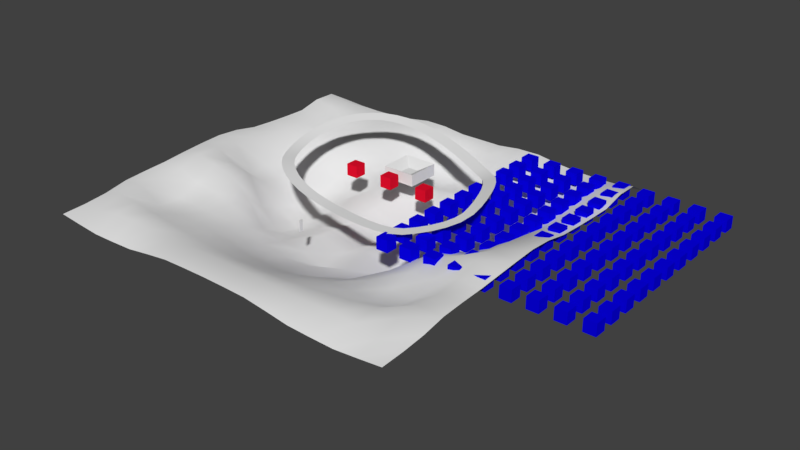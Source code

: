 # Source: track.test.001.blend  (saved by Blender 2.77.0; exported with 4.5.12 LTS)
import bpy
from mathutils import Matrix  # noqa: F401  (used for matrix-valued properties, if any)

bpy.ops.wm.read_factory_settings(use_empty=True)
scene = bpy.context.scene
scene.name = 'Scene'

# ---- collections
col_collection_1 = bpy.data.collections.new('Collection 1'); scene.collection.children.link(col_collection_1)
col_collection_6 = bpy.data.collections.new('Collection 6'); scene.collection.children.link(col_collection_6)
col_collection_6.hide_render = True
col_collection_6.hide_viewport = True
col_collection_11 = bpy.data.collections.new('Collection 11'); scene.collection.children.link(col_collection_11)

# ---- images (referenced by path relative to the original .blend; pixels are not part of the script)
import os
ASSET_DIR = os.environ.get("B2B_ASSET_DIR", "")  # directory of the original .blend (textures are referenced by path, not embedded)
HERE = os.path.dirname(os.path.abspath(__file__))  # packed textures are extracted next to this script under _unpacked/

def load_image(name, relpath, width, height, colorspace="sRGB"):
    """Load a texture the original file referenced (path relative to the .blend, or extracted next to this script)."""
    p = next((c for c in (os.path.join(HERE, relpath), os.path.join(ASSET_DIR, relpath)) if relpath and os.path.exists(c)), "")
    if p:
        img = bpy.data.images.load(p, check_existing=True)
        img.name = name
    else:  # same state as the original file: an image datablock whose file is absent (Cycles renders it pink)
        img = bpy.data.images.new(name, width, height)
        img.source = "FILE"
        img.filepath = "//" + (relpath or name)
    img.colorspace_settings.name = colorspace
    return img
img_roads0113_1_s_jpg = load_image('Roads0113_1_S.jpg', 'Roads0113_1_S.jpg', 1024, 1024, 'sRGB')

# ---- materials (node trees are filled in below, after node groups)
mat_material_001 = bpy.data.materials.new('Material.001')
mat_material_001.alpha_threshold = 0.0
mat_material_001.use_transparent_shadow = False
mat_material_001.preview_render_type = 'FLAT'
mat_material_001.roughness = 0.5
mat_road = bpy.data.materials.new('Road')
mat_road.alpha_threshold = 0.0
mat_road.use_transparent_shadow = False
mat_road.roughness = 0.5
mat_floor = bpy.data.materials.new('Floor')
mat_floor.alpha_threshold = 0.0
mat_floor.use_transparent_shadow = False
mat_floor.roughness = 0.5
mat_bluemat = bpy.data.materials.new('BlueMat')
mat_bluemat.alpha_threshold = 0.0
mat_bluemat.use_transparent_shadow = False
mat_bluemat.diffuse_color = (0.002304, 0.0, 0.8, 1.0)
mat_bluemat.roughness = 0.5
mat_bluemat.line_color = (0.0, 0.0, 0.0, 1.0)
mat_material = bpy.data.materials.new('Material')
mat_material.alpha_threshold = 0.0
mat_material.use_transparent_shadow = False
mat_material.diffuse_color = (0.8, 0.005384, 0.02574, 1.0)
mat_material.roughness = 0.5
mat_material.line_color = (0.0, 0.0, 0.0, 1.0)

# ---- material node trees
mat_road.use_nodes = True; mat_road.node_tree.nodes.clear()
_N = mat_road.node_tree.nodes; _L = mat_road.node_tree.links
n0 = _N.new('ShaderNodeOutputMaterial'); n0.name = 'Material Output'; n0.location = (300, 300)
n1 = _N.new('ShaderNodeBsdfDiffuse'); n1.name = 'Diffuse BSDF'; n1.location = (10, 300)
n2 = _N.new('ShaderNodeTexImage'); n2.name = 'Image Texture'; n2.location = (-307, 355)
n2.width = 140
n2.image = img_roads0113_1_s_jpg
n3 = _N.new('ShaderNodeTexCoord'); n3.name = 'Texture Coordinate'; n3.location = (-625, 358)
n4 = _N.new('ShaderNodeTexImage'); n4.name = 'Image Texture.001'; n4.location = (0, 0)
n4.width = 140
n5 = _N.new('ShaderNodeTexImage'); n5.name = 'Image Texture.002'; n5.location = (0, 0)
n5.width = 140
n6 = _N.new('ShaderNodeTexImage'); n6.name = 'Image Texture.003'; n6.location = (0, 0)
n6.width = 140
n7 = _N.new('ShaderNodeTexImage'); n7.name = 'Image Texture.004'; n7.location = (0, 0)
n7.width = 140
_L.new(n1.outputs[0], n0.inputs[0])
_L.new(n2.outputs[0], n1.inputs[0])
_L.new(n3.outputs[2], n2.inputs[0])
n0.is_active_output = True

# ---- world
world_world = bpy.data.worlds.new('World'); scene.world = world_world
world_world.color = (0.05088, 0.05088, 0.05088)
world_world.use_sun_shadow = False
world_world.sun_shadow_jitter_overblur = 0.0
world_world.cycles.sampling_method = 'MANUAL'

# ---- meshes
me_plane_002 = bpy.data.meshes.new('Plane.002')
me_plane_002.from_pydata([(2.158, -1.298, 0.0), (0.5152, 0.9453, -0.02451), (2.46, 0.6794, 0.0), (4.169, -1.582, 0.0), (4.409, 0.404, 0.0), (6.205, -1.783, 0.0), (6.353, 0.2117, 0.0), (8.268, -1.879, 0.0), (8.285, 0.1214, 0.0), (10.37, -1.799, 5.96e-08), (10.17, 0.1905, -5.96e-08), (12.53, -1.367, -4.548e-05), (11.92, 0.5361, 4.548e-05), (14.57, -0.401, 0.07714), (13.47, 1.27, 0.06054), (16.23, 0.8128, 0.3644), (15.0, 2.385, 0.3245), (17.8, 2.168, 0.7132), (16.41, 3.609, 0.6397), (19.19, 3.735, 1.124), (17.62, 4.966, 0.9957), (20.33, 5.566, 1.601), (18.54, 6.434, 1.379), (20.89, 7.755, 2.133), (18.94, 7.958, 1.747), (20.64, 9.996, 2.441), (18.73, 9.61, 1.964), (20.1, 12.0, 2.576), (18.24, 11.46, 2.088), (19.44, 13.96, 2.648), (17.62, 13.29, 2.155), (18.65, 15.88, 2.668), (16.89, 15.06, 2.174), (17.63, 17.75, 2.6), (16.0, 16.69, 2.115), (16.31, 19.51, 2.412), (14.95, 18.12, 1.967), (14.6, 20.87, 2.112), (13.59, 19.18, 1.732), (12.79, 21.84, 2.15), (11.88, 20.1, 1.774), (10.98, 22.74, 2.295), (10.12, 20.98, 1.915), (9.14, 23.57, 2.461), (8.329, 21.78, 2.077), (7.271, 24.35, 2.634), (6.52, 22.54, 2.243), (5.37, 25.06, 2.81), (4.689, 23.22, 2.413), (3.441, 25.71, 2.988), (2.841, 23.84, 2.584), (1.469, 26.24, 3.167), (0.9695, 24.35, 2.753), (-0.5392, 26.68, 3.343), (-0.9147, 24.76, 2.919), (-2.581, 27.0, 3.517), (-2.807, 25.06, 3.08), (-4.673, 27.1, 3.683), (-4.697, 25.15, 3.231), (-6.79, 26.95, 3.836), (-6.547, 25.02, 3.364), (-8.896, 26.51, 3.97), (-8.326, 24.66, 3.478), (-10.93, 25.68, 4.073), (-9.984, 23.99, 3.563), (-12.66, 24.35, 4.115), (-11.4, 22.88, 3.597), (-14.17, 22.78, 4.086), (-12.66, 21.59, 3.575), (-15.4, 21.04, 3.914), (-13.72, 20.07, 3.424), (-16.38, 19.16, 3.618), (-14.57, 18.45, 3.168), (-17.08, 17.17, 3.241), (-15.17, 16.74, 2.845), (-17.45, 15.09, 2.826), (-15.48, 14.96, 2.49), (-17.5, 12.98, 2.427), (-15.53, 13.16, 2.149), (-17.18, 10.89, 2.113), (-15.25, 11.35, 1.878), (-16.57, 8.856, 1.909), (-14.72, 9.58, 1.7), (-15.69, 6.935, 1.862), (-13.93, 7.877, 1.658), (-14.55, 5.123, 1.926), (-12.95, 6.302, 1.716), (-13.12, 3.497, 1.895), (-11.75, 4.94, 1.689), (-11.44, 2.151, 1.725), (-10.32, 3.802, 1.544), (-9.608, 1.068, 1.468), (-8.744, 2.866, 1.322), (-7.669, 0.2718, 1.156), (-7.028, 2.163, 1.046), (-5.676, -0.314, 0.833), (-5.233, 1.635, 0.7551), (-3.646, -0.6853, 0.5263), (-3.373, 1.295, 0.4741), (-1.599, -0.8949, 0.2562), (-1.477, 1.101, 0.2236), (0.3333, -1.0, 8.941e-08)], [], [(101, 0, 2, 1), (0, 3, 4, 2), (3, 5, 6, 4), (5, 7, 8, 6), (7, 9, 10, 8), (9, 11, 12, 10), (11, 13, 14, 12), (13, 15, 16, 14), (15, 17, 18, 16), (17, 19, 20, 18), (19, 21, 22, 20), (21, 23, 24, 22), (23, 25, 26, 24), (25, 27, 28, 26), (27, 29, 30, 28), (29, 31, 32, 30), (31, 33, 34, 32), (33, 35, 36, 34), (35, 37, 38, 36), (37, 39, 40, 38), (39, 41, 42, 40), (41, 43, 44, 42), (43, 45, 46, 44), (45, 47, 48, 46), (47, 49, 50, 48), (49, 51, 52, 50), (51, 53, 54, 52), (53, 55, 56, 54), (55, 57, 58, 56), (57, 59, 60, 58), (59, 61, 62, 60), (61, 63, 64, 62), (63, 65, 66, 64), (65, 67, 68, 66), (67, 69, 70, 68), (69, 71, 72, 70), (71, 73, 74, 72), (73, 75, 76, 74), (75, 77, 78, 76), (77, 79, 80, 78), (79, 81, 82, 80), (81, 83, 84, 82), (83, 85, 86, 84), (85, 87, 88, 86), (87, 89, 90, 88), (89, 91, 92, 90), (91, 93, 94, 92), (93, 95, 96, 94), (95, 97, 98, 96), (97, 99, 100, 98), (99, 101, 1, 100)])
me_plane_002.polygons.foreach_set('use_smooth', [True] * 51)
_uv = me_plane_002.uv_layers.new(name='UVMap')
_uv.uv.foreach_set('vector', [7.544e-05, 7.571e-05, 1.001, 7.544e-05, 1.001, 0.9999, 7.548e-05, 0.9999, 7.544e-05, 7.571e-05, 1.001, 7.544e-05, 1.001, 0.9999, 7.548e-05, 0.9999, 7.544e-05, 7.571e-05, 1.001, 7.544e-05, 1.001, 0.9999, 7.548e-05, 0.9999, 7.544e-05, 7.571e-05, 1.001, 7.544e-05, 1.001, 0.9999, 7.548e-05, 0.9999, 7.544e-05, 7.571e-05, 1.001, 7.544e-05, 1.001, 0.9999, 7.548e-05, 0.9999, 7.544e-05, 7.571e-05, 1.001, 7.544e-05, 1.001, 0.9999, 7.548e-05, 0.9999, 7.544e-05, 7.571e-05, 1.001, 7.544e-05, 1.001, 0.9999, 7.548e-05, 0.9999, 7.544e-05, 7.571e-05, 1.001, 7.544e-05, 1.001, 0.9999, 7.548e-05, 0.9999, 7.544e-05, 7.571e-05, 1.001, 7.544e-05, 1.001, 0.9999, 7.548e-05, 0.9999, 7.544e-05, 7.571e-05, 1.001, 7.544e-05, 1.001, 0.9999, 7.548e-05, 0.9999, 7.544e-05, 7.571e-05, 1.001, 7.544e-05, 1.001, 0.9999, 7.548e-05, 0.9999, 7.544e-05, 7.571e-05, 1.001, 7.544e-05, 1.001, 0.9999, 7.548e-05, 0.9999, 7.544e-05, 7.571e-05, 1.001, 7.544e-05, 1.001, 0.9999, 7.548e-05, 0.9999, 7.544e-05, 7.571e-05, 1.001, 7.544e-05, 1.001, 0.9999, 7.548e-05, 0.9999, 7.544e-05, 7.571e-05, 1.001, 7.544e-05, 1.001, 0.9999, 7.548e-05, 0.9999, 7.544e-05, 7.571e-05, 1.001, 7.544e-05, 1.001, 0.9999, 7.548e-05, 0.9999, 7.544e-05, 7.571e-05, 1.001, 7.544e-05, 1.001, 0.9999, 7.548e-05, 0.9999, 7.544e-05, 7.571e-05, 1.001, 7.544e-05, 1.001, 0.9999, 7.548e-05, 0.9999, 7.544e-05, 7.571e-05, 1.001, 7.544e-05, 1.001, 0.9999, 7.548e-05, 0.9999, 7.544e-05, 7.571e-05, 1.001, 7.544e-05, 1.001, 0.9999, 7.548e-05, 0.9999, 7.544e-05, 7.571e-05, 1.001, 7.544e-05, 1.001, 0.9999, 7.548e-05, 0.9999, 7.544e-05, 7.571e-05, 1.001, 7.544e-05, 1.001, 0.9999, 7.548e-05, 0.9999, 7.544e-05, 7.571e-05, 1.001, 7.544e-05, 1.001, 0.9999, 7.548e-05, 0.9999, 7.544e-05, 7.571e-05, 1.001, 7.544e-05, 1.001, 0.9999, 7.548e-05, 0.9999, 7.544e-05, 7.571e-05, 1.001, 7.544e-05, 1.001, 0.9999, 7.548e-05, 0.9999, 7.544e-05, 7.571e-05, 1.001, 7.544e-05, 1.001, 0.9999, 7.548e-05, 0.9999, 7.544e-05, 7.571e-05, 1.001, 7.544e-05, 1.001, 0.9999, 7.548e-05, 0.9999, 7.544e-05, 7.571e-05, 1.001, 7.544e-05, 1.001, 0.9999, 7.548e-05, 0.9999, 7.544e-05, 7.571e-05, 1.001, 7.544e-05, 1.001, 0.9999, 7.548e-05, 0.9999, 7.544e-05, 7.571e-05, 1.001, 7.544e-05, 1.001, 0.9999, 7.548e-05, 0.9999, 7.544e-05, 7.571e-05, 1.001, 7.544e-05, 1.001, 0.9999, 7.548e-05, 0.9999, 7.544e-05, 7.571e-05, 1.001, 7.544e-05, 1.001, 0.9999, 7.548e-05, 0.9999, 7.544e-05, 7.571e-05, 1.001, 7.544e-05, 1.001, 0.9999, 7.548e-05, 0.9999, 7.544e-05, 7.571e-05, 1.001, 7.544e-05, 1.001, 0.9999, 7.548e-05, 0.9999, 7.544e-05, 7.571e-05, 1.001, 7.544e-05, 1.001, 0.9999, 7.548e-05, 0.9999, 7.544e-05, 7.571e-05, 1.001, 7.544e-05, 1.001, 0.9999, 7.548e-05, 0.9999, 7.544e-05, 7.571e-05, 1.001, 7.544e-05, 1.001, 0.9999, 7.548e-05, 0.9999, 7.544e-05, 7.571e-05, 1.001, 7.544e-05, 1.001, 0.9999, 7.548e-05, 0.9999, 7.544e-05, 7.571e-05, 1.001, 7.544e-05, 1.001, 0.9999, 7.548e-05, 0.9999, 7.544e-05, 7.571e-05, 1.001, 7.544e-05, 1.001, 0.9999, 7.548e-05, 0.9999, 7.544e-05, 7.571e-05, 1.001, 7.544e-05, 1.001, 0.9999, 7.548e-05, 0.9999, 7.544e-05, 7.571e-05, 1.001, 7.544e-05, 1.001, 0.9999, 7.548e-05, 0.9999, 7.544e-05, 7.571e-05, 1.001, 7.544e-05, 1.001, 0.9999, 7.548e-05, 0.9999, 7.544e-05, 7.571e-05, 1.001, 7.544e-05, 1.001, 0.9999, 7.548e-05, 0.9999, 7.544e-05, 7.571e-05, 1.001, 7.544e-05, 1.001, 0.9999, 7.548e-05, 0.9999, 7.544e-05, 7.571e-05, 1.001, 7.544e-05, 1.001, 0.9999, 7.548e-05, 0.9999, 7.544e-05, 7.571e-05, 1.001, 7.544e-05, 1.001, 0.9999, 7.548e-05, 0.9999, 7.544e-05, 7.571e-05, 1.001, 7.544e-05, 1.001, 0.9999, 7.548e-05, 0.9999, 7.544e-05, 7.571e-05, 1.001, 7.544e-05, 1.001, 0.9999, 7.548e-05, 0.9999, 7.544e-05, 7.571e-05, 1.001, 7.544e-05, 1.001, 0.9999, 7.548e-05, 0.9999, 7.544e-05, 7.571e-05, 1.001, 7.544e-05, 1.001, 0.9999, 7.548e-05, 0.9999])
me_plane_002.materials.append(mat_material_001)
me_plane_002.use_remesh_preserve_volume = False
me_plane_002.use_remesh_preserve_attributes = False
me_plane_002.use_mirror_vertex_groups = False
me_plane_002.update()
me_plane_001 = bpy.data.meshes.new('Plane.001')
me_plane_001.from_pydata([(0.0, -1.0, 0.0), (2.0, -1.0, 0.0), (0.0, 1.0, 0.0), (2.0, 1.0, 0.0)], [], [(0, 1, 3, 2)])
_uv = me_plane_001.uv_layers.new(name='UVMap')
_uv.uv.foreach_set('vector', [7.544e-05, 7.571e-05, 1.001, 7.544e-05, 1.001, 0.9999, 7.548e-05, 0.9999])
me_plane_001.materials.append(mat_road)
me_plane_001.use_remesh_preserve_volume = False
me_plane_001.use_remesh_preserve_attributes = False
me_plane_001.use_mirror_vertex_groups = False
me_plane_001.update()
me_cube_007 = bpy.data.meshes.new('Cube.007')
me_cube_007.from_pydata([(-0.1, -0.3, 0.0), (-0.1, -0.3, 1.853), (-0.1, 0.3, 0.0), (-0.1, 0.3, 1.853), (0.1, -0.3, 0.0), (0.1, -0.3, 1.853), (0.1, 0.3, 0.0), (0.1, 0.3, 1.853)], [], [(1, 3, 2, 0), (3, 7, 6, 2), (7, 5, 4, 6), (5, 1, 0, 4), (0, 2, 6, 4), (5, 7, 3, 1)])
me_cube_007.use_remesh_preserve_volume = False
me_cube_007.use_remesh_preserve_attributes = False
me_cube_007.use_mirror_vertex_groups = False
me_cube_007.update()
me_cube_006 = bpy.data.meshes.new('Cube.006')
me_cube_006.from_pydata([(-2.8, -2.8, 0.0), (-2.8, -2.8, 2.0), (-2.8, 2.8, 0.0), (-2.8, 2.8, 2.0), (2.8, -2.8, 0.0), (2.8, -2.8, 2.0), (2.8, 2.8, 0.0), (2.8, 2.8, 2.0), (-0.9333, 2.8, 2.0), (0.9333, 2.8, 2.0), (0.9333, 2.8, 0.0), (-0.9333, 2.8, 0.0), (0.9333, -2.8, 2.0), (-0.9333, -2.8, 2.0), (-0.9333, -2.8, 0.0), (0.9333, -2.8, 0.0), (-2.8, -0.9333, 2.0), (-2.8, 0.9333, 2.0), (-2.8, 0.9333, 0.0), (-2.8, -0.9333, 0.0), (2.8, 0.9333, 2.0), (2.8, -0.9333, 2.0), (2.8, -0.9333, 0.0), (2.8, 0.9333, 0.0), (0.9333, 0.9333, 0.928), (0.9333, -0.9333, 0.928), (-0.9333, 0.9333, 0.928), (-0.9333, -0.9333, 0.928), (-0.9333, 0.9333, 0.0), (-0.9333, -0.9333, 0.0), (0.9333, 0.9333, 0.0), (0.9333, -0.9333, 0.0)], [], [(17, 3, 2, 18), (9, 7, 6, 10), (21, 5, 4, 22), (13, 1, 0, 14), (30, 10, 6, 23), (5, 21, 25), (12, 5, 25), (24, 9, 8, 26), (18, 2, 11, 28), (28, 11, 10, 30), (5, 12, 15, 4), (12, 13, 14, 15), (3, 8, 11, 2), (8, 9, 10, 11), (14, 29, 31, 15), (29, 28, 30, 31), (0, 19, 29, 14), (19, 18, 28, 29), (12, 25, 27, 13), (25, 24, 26, 27), (16, 1, 27), (21, 20, 24, 25), (13, 27, 1), (27, 26, 17, 16), (15, 31, 22, 4), (31, 30, 23, 22), (7, 20, 23, 6), (20, 21, 22, 23), (1, 16, 19, 0), (16, 17, 18, 19), (20, 7, 24), (7, 9, 24), (8, 3, 26), (17, 26, 3)])
_uv = me_cube_006.uv_layers.new(name='UVMap')
_uv.uv.foreach_set('vector', [0.3379, 0.794, 0.4468, 0.7868, 0.4498, 0.9939, 0.3398, 0.9988, 0.4519, 0.4073, 0.4477, 0.2146, 0.5662, 0.2102, 0.5685, 0.4045, 0.2307, 0.206, 0.1219, 0.2132, 0.1189, 0.006104, 0.2289, 0.001196, 0.1168, 0.5927, 0.121, 0.7854, 0.002475, 0.7898, 0.0001182, 0.5955, 0.7837, 0.1888, 0.7837, 0.0001181, 0.8911, 0.0001181, 0.8911, 0.1888, 0.1219, 0.2132, 0.2307, 0.206, 0.2339, 0.411, 0.1172, 0.4046, 0.1219, 0.2132, 0.2339, 0.411, 0.3341, 0.4129, 0.4519, 0.4073, 0.4514, 0.5954, 0.3348, 0.589, 0.5688, 0.1888, 0.5688, 0.0001181, 0.6762, 0.0001181, 0.6762, 0.1888, 0.6762, 0.1888, 0.6762, 0.0001181, 0.7837, 0.0001181, 0.7837, 0.1888, 0.1219, 0.2132, 0.1172, 0.4046, 0.0001181, 0.4015, 0.002993, 0.2066, 0.1172, 0.4046, 0.1168, 0.5927, 0.0001182, 0.5955, 0.0001181, 0.4015, 0.4468, 0.7868, 0.4514, 0.5954, 0.5685, 0.5985, 0.5657, 0.7934, 0.4514, 0.5954, 0.4519, 0.4073, 0.5685, 0.4045, 0.5685, 0.5985, 0.6762, 0.5662, 0.6762, 0.3775, 0.7837, 0.3775, 0.7837, 0.5662, 0.6762, 0.3775, 0.6762, 0.1888, 0.7837, 0.1888, 0.7837, 0.3775, 0.5688, 0.5662, 0.5688, 0.3775, 0.6762, 0.3775, 0.6762, 0.5662, 0.5688, 0.3775, 0.5688, 0.1888, 0.6762, 0.1888, 0.6762, 0.3775, 0.1172, 0.4046, 0.2339, 0.411, 0.2345, 0.5871, 0.1168, 0.5927, 0.2339, 0.411, 0.3341, 0.4129, 0.3348, 0.589, 0.2345, 0.5871, 0.2308, 0.7939, 0.121, 0.7854, 0.2345, 0.5871, 0.2307, 0.206, 0.3379, 0.2061, 0.3341, 0.4129, 0.2339, 0.411, 0.1168, 0.5927, 0.2345, 0.5871, 0.121, 0.7854, 0.2345, 0.5871, 0.3348, 0.589, 0.3379, 0.794, 0.2308, 0.7939, 0.7837, 0.5662, 0.7837, 0.3775, 0.8911, 0.3775, 0.8911, 0.5662, 0.7837, 0.3775, 0.7837, 0.1888, 0.8911, 0.1888, 0.8911, 0.3775, 0.4477, 0.2146, 0.3379, 0.2061, 0.3395, 0.0001181, 0.4512, 0.004629, 0.3379, 0.2061, 0.2307, 0.206, 0.2289, 0.001196, 0.3395, 0.0001181, 0.121, 0.7854, 0.2308, 0.7939, 0.2292, 0.9999, 0.1175, 0.9954, 0.2308, 0.7939, 0.3379, 0.794, 0.3398, 0.9988, 0.2292, 0.9999, 0.3379, 0.2061, 0.4477, 0.2146, 0.3341, 0.4129, 0.4477, 0.2146, 0.4519, 0.4073, 0.3341, 0.4129, 0.4514, 0.5954, 0.4468, 0.7868, 0.3348, 0.589, 0.3379, 0.794, 0.3348, 0.589, 0.4468, 0.7868])
me_cube_006.materials.append(mat_floor)
me_cube_006.use_remesh_preserve_volume = False
me_cube_006.use_remesh_preserve_attributes = False
me_cube_006.use_mirror_vertex_groups = False
me_cube_006.update()
me_plane = bpy.data.meshes.new('Plane')
me_plane.from_pydata([(31.5, 31.5, 0.8802), (-31.5, 31.5, 0.8802), (31.5, -31.5, 0.8467), (-31.5, -31.5, 0.8467), (31.56, -0.0004931, 3.574), (0.0, 31.32, 1.114), (-31.56, -0.0004931, 3.574), (0.0, -31.47, 1.535), (0.0, 0.2097, -6.864), (31.5, 15.75, 2.238), (-15.74, 31.49, 0.9376), (-31.52, -15.76, 2.498), (15.75, -31.5, 0.31), (31.52, -15.76, 2.498), (15.74, 31.49, 0.9376), (-31.5, 15.75, 2.238), (-15.75, -31.5, 0.31), (0.0, -16.01, -3.519), (0.0, 15.75, -2.518), (17.3, -0.3557, -5.472), (-17.3, -0.3557, -5.472), (-16.16, 16.24, -2.671), (16.16, 16.24, -2.671), (15.8, -15.77, -0.1206), (-15.8, -15.77, -0.1206), (31.5, 23.62, 3.1), (-23.62, 31.5, 0.4894), (-31.5, -23.62, 1.446), (23.62, -31.5, 0.07549), (31.59, -7.886, 3.057), (7.783, 31.39, 1.534), (-31.5, 7.875, 2.592), (-7.872, -31.49, 1.397), (0.0, -23.62, 0.2115), (0.0, 8.203, -5.93), (24.13, -0.1113, -0.7008), (-9.38, -0.2267, -6.625), (31.5, 7.875, 2.592), (-7.783, 31.39, 1.534), (-31.59, -7.886, 3.057), (7.872, -31.49, 1.397), (31.5, -23.62, 1.446), (23.62, 31.5, 0.4894), (-31.5, 23.62, 3.1), (-23.62, -31.5, 0.07549), (0.0, -8.136, -7.044), (0.0, 23.92, -3.687), (9.38, -0.2267, -6.625), (-24.13, -0.1113, -0.7008), (-16.79, 8.527, -6.053), (-15.76, 23.64, -0.05981), (-8.196, 16.13, -2.688), (-23.63, 15.75, 0.02231), (16.79, 8.527, -6.053), (15.76, 23.64, -0.05981), (23.63, 15.75, 0.02231), (8.196, 16.13, -2.688), (15.75, -23.62, 1.268), (16.4, -8.098, -0.5938), (23.63, -15.75, 0.03535), (8.286, -16.24, -2.78), (-15.75, -23.62, 1.268), (-16.4, -8.098, -0.5938), (-8.286, -16.24, -2.78), (-23.63, -15.75, 0.03535), (-23.83, -7.931, 3.075), (-8.986, -8.405, -5.581), (-7.873, -23.62, 0.4867), (8.986, -8.405, -5.581), (23.83, -7.931, 3.075), (23.62, -23.62, 2.247), (7.967, 23.82, -1.063), (23.62, 23.62, 0.137), (24.01, 7.927, -1.039), (-23.62, 23.62, 0.137), (-7.967, 23.82, -1.063), (-8.458, 8.22, -3.685), (-24.01, 7.927, -1.039), (8.458, 8.22, -3.685), (7.873, -23.62, 0.4867), (-23.62, -23.62, 2.247), (31.5, 27.56, 3.067), (-27.56, 31.5, 0.5914), (-31.5, -27.56, 1.038), (27.56, -31.5, 0.4337), (31.59, -3.942, 3.365), (3.872, 31.36, 1.086), (-31.52, 3.938, 3.311), (-3.933, -31.48, 1.499), (0.0, -27.52, 2.093), (0.0, 4.284, -7.463), (27.62, -0.0006058, 3.433), (-4.186, 0.1416, -4.952), (31.5, 11.81, 2.369), (-11.75, 31.43, 1.558), (-31.55, -11.82, 2.696), (11.81, -31.5, 0.8926), (31.5, -19.69, 2.216), (19.69, 31.5, 0.5808), (-31.5, 19.69, 2.186), (-19.69, -31.5, 0.1541), (0.0, -12.16, -5.005), (0.0, 19.99, -3.975), (13.61, -0.1818, -7.994), (-20.7, -0.2661, -1.812), (-17.03, 4.184, -6.333), (-15.85, 19.87, -1.171), (-3.984, 15.76, -2.036), (-19.93, 15.98, -1.476), (17.03, 4.184, -6.333), (15.85, 19.87, -1.171), (27.56, 15.75, 1.986), (12.26, 16.39, -3.406), (15.75, -27.56, 1.903), (16.02, -11.89, -0.1528), (27.58, -15.75, 2.184), (12.04, -15.91, -1.276), (-15.75, -27.56, 1.903), (-16.02, -11.89, -0.1528), (-4.203, -16.22, -3.745), (-19.69, -15.75, 0.07376), (31.5, 19.69, 2.186), (-19.69, 31.5, 0.5808), (-31.5, -19.69, 2.216), (19.69, -31.5, 0.1541), (31.55, -11.82, 2.696), (11.75, 31.43, 1.558), (-31.5, 11.81, 2.369), (-11.81, -31.5, 0.8926), (0.0, -19.81, -1.531), (0.0, 11.85, -3.043), (20.7, -0.2661, -1.812), (-13.61, -0.1818, -7.994), (31.52, 3.938, 3.311), (-3.872, 31.36, 1.086), (-31.59, -3.942, 3.365), (3.933, -31.48, 1.499), (31.5, -27.56, 1.038), (27.56, 31.5, 0.5914), (-31.5, 27.56, 3.067), (-27.56, -31.5, 0.4337), (0.0, -3.813, -6.303), (0.0, 27.28, 0.7988), (4.186, 0.1416, -4.952), (-27.62, -0.0006058, 3.433), (-16.58, 12.55, -4.566), (-15.74, 27.56, 0.7899), (-12.26, 16.39, -3.406), (-27.56, 15.75, 1.986), (16.58, 12.55, -4.566), (15.74, 27.56, 0.7899), (19.93, 15.98, -1.476), (3.984, 15.76, -2.036), (15.75, -19.69, 0.004205), (17.19, -4.414, -3.513), (19.69, -15.75, 0.07376), (4.203, -16.22, -3.745), (-15.75, -19.69, 0.004205), (-17.19, -4.414, -3.513), (-12.04, -15.91, -1.276), (-27.58, -15.75, 2.184), (-23.71, -11.84, 1.276), (-23.82, -3.984, 1.939), (-19.97, -7.958, 2.099), (-27.7, -7.896, 3.826), (-8.553, -12.42, -4.193), (-9.494, -4.446, -6.555), (-4.372, -8.12, -5.815), (-12.98, -8.403, -4.566), (-7.868, -27.54, 2.022), (-7.942, -19.78, -0.5496), (-3.937, -23.62, 0.2802), (-11.81, -23.62, 0.8079), (8.553, -12.42, -4.193), (9.494, -4.446, -6.555), (12.98, -8.403, -4.566), (4.372, -8.12, -5.815), (23.71, -11.84, 1.276), (23.82, -3.984, 1.939), (27.7, -7.896, 3.826), (19.97, -7.958, 2.099), (23.62, -27.56, 1.917), (23.62, -19.69, 0.3621), (27.56, -23.62, 2.396), (19.69, -23.62, 1.743), (8.136, 20.1, -2.733), (7.765, 27.46, 1.24), (11.85, 23.7, -0.3063), (4.024, 23.89, -2.798), (23.62, 19.69, 0.07989), (23.62, 27.56, 0.7029), (27.56, 23.62, 2.444), (19.69, 23.63, 0.04487), (24.21, 3.897, -1.313), (23.73, 11.86, -0.3635), (27.56, 7.875, 2.213), (20.44, 8.116, -2.669), (-23.62, 19.69, 0.07989), (-23.62, 27.56, 0.7029), (-19.69, 23.63, 0.04487), (-27.56, 23.62, 2.444), (-8.136, 20.1, -2.733), (-7.765, 27.46, 1.24), (-4.024, 23.89, -2.798), (-11.85, 23.7, -0.3063), (-8.776, 4.002, -4.646), (-8.461, 12.39, -4.176), (-4.384, 8.182, -5.189), (-12.95, 8.529, -6.309), (-24.21, 3.897, -1.313), (-23.73, 11.86, -0.3635), (-20.44, 8.116, -2.669), (-27.56, 7.875, 2.213), (8.776, 4.002, -4.646), (8.461, 12.39, -4.176), (12.95, 8.529, -6.309), (4.384, 8.182, -5.189), (7.868, -27.54, 2.022), (7.942, -19.78, -0.5496), (11.81, -23.62, 0.8079), (3.937, -23.62, 0.2802), (-23.62, -27.56, 1.917), (-23.62, -19.69, 0.3621), (-19.69, -23.62, 1.743), (-27.56, -23.62, 2.396), (-27.56, -19.69, 2.399), (-19.69, -19.69, 0.02339), (-19.69, -27.56, 2.068), (4.015, -19.87, -1.437), (11.83, -19.7, -0.09233), (11.81, -27.55, 1.893), (4.224, 12.0, -3.699), (12.64, 12.65, -5.059), (13.36, 4.211, -7.671), (-27.56, 11.81, 2.017), (-20.26, 12.21, -2.67), (-20.63, 3.872, -2.474), (-12.64, 12.65, -5.059), (-4.224, 12.0, -3.699), (-4.315, 4.203, -5.747), (-11.76, 27.52, 1.098), (-3.838, 27.35, 0.8481), (-4.09, 20.0, -3.48), (-27.56, 27.56, 2.329), (-19.69, 27.56, 0.7202), (-19.71, 19.72, -0.1919), (20.26, 12.21, -2.67), (27.56, 11.81, 2.017), (27.58, 3.938, 2.857), (19.69, 27.56, 0.7202), (27.56, 27.56, 2.329), (27.56, 19.69, 2.107), (3.838, 27.35, 0.8481), (11.76, 27.52, 1.098), (12.02, 20.03, -2.101), (19.69, -19.69, 0.02339), (27.56, -19.69, 2.399), (27.56, -27.56, 1.315), (20.2, -4.105, 1.266), (27.68, -3.943, 3.712), (27.64, -11.83, 2.733), (4.182, -3.926, -4.615), (13.65, -4.439, -7.197), (12.39, -12.18, -2.705), (-11.83, -19.7, -0.09233), (-4.015, -19.87, -1.437), (-3.931, -27.53, 2.087), (-13.65, -4.439, -7.197), (-4.182, -3.926, -4.615), (-4.323, -12.28, -5.081), (-27.68, -3.943, 3.712), (-20.2, -4.105, 1.266), (-19.73, -11.82, 0.9718), (-27.64, -11.83, 2.733), (-12.39, -12.18, -2.705), (-11.81, -27.55, 1.893), (4.323, -12.28, -5.081), (19.73, -11.82, 0.9718), (19.69, -27.56, 2.068), (4.09, 20.0, -3.48), (19.71, 19.72, -0.1919), (20.63, 3.872, -2.474), (-27.56, 19.69, 2.107), (-12.02, 20.03, -2.101), (-13.36, 4.211, -7.671), (-27.58, 3.938, 2.857), (4.315, 4.203, -5.747), (3.931, -27.53, 2.087), (-27.56, -27.56, 1.315)], [], [(288, 83, 3, 140), (287, 89, 7, 136), (286, 90, 8, 143), (285, 87, 6, 144), (284, 105, 20, 132), (283, 106, 21, 147), (282, 99, 15, 148), (281, 109, 19, 131), (280, 110, 22, 151), (279, 102, 18, 152), (278, 113, 12, 124), (277, 114, 23, 155), (276, 101, 17, 156), (275, 117, 16, 128), (274, 118, 24, 159), (273, 95, 11, 160), (272, 161, 64, 120), (271, 162, 65, 163), (270, 135, 39, 164), (269, 165, 63, 119), (268, 166, 66, 167), (267, 158, 62, 168), (266, 169, 32, 88), (265, 170, 67, 171), (264, 157, 61, 172), (263, 173, 60, 116), (262, 174, 68, 175), (261, 141, 45, 176), (260, 177, 59, 115), (259, 178, 69, 179), (258, 154, 58, 180), (257, 181, 28, 84), (256, 182, 70, 183), (255, 153, 57, 184), (254, 185, 56, 112), (253, 186, 71, 187), (252, 142, 46, 188), (251, 189, 55, 111), (250, 190, 72, 191), (249, 150, 54, 192), (248, 193, 35, 91), (247, 194, 73, 195), (246, 149, 53, 196), (245, 197, 52, 108), (244, 198, 74, 199), (243, 139, 43, 200), (242, 201, 51, 107), (241, 202, 75, 203), (240, 146, 50, 204), (239, 205, 36, 92), (238, 206, 76, 207), (237, 145, 49, 208), (236, 209, 48, 104), (235, 210, 77, 211), (234, 127, 31, 212), (233, 213, 47, 103), (232, 214, 78, 215), (231, 130, 34, 216), (230, 217, 40, 96), (229, 218, 79, 219), (228, 129, 33, 220), (227, 221, 44, 100), (226, 222, 80, 223), (225, 123, 27, 224), (222, 225, 224, 80), (64, 160, 225, 222), (160, 11, 123, 225), (157, 226, 223, 61), (24, 120, 226, 157), (120, 64, 222, 226), (117, 227, 100, 16), (61, 223, 227, 117), (223, 80, 221, 227), (218, 228, 220, 79), (60, 156, 228, 218), (156, 17, 129, 228), (153, 229, 219, 57), (23, 116, 229, 153), (116, 60, 218, 229), (113, 230, 96, 12), (57, 219, 230, 113), (219, 79, 217, 230), (214, 231, 216, 78), (56, 152, 231, 214), (152, 18, 130, 231), (149, 232, 215, 53), (22, 112, 232, 149), (112, 56, 214, 232), (109, 233, 103, 19), (53, 215, 233, 109), (215, 78, 213, 233), (210, 234, 212, 77), (52, 148, 234, 210), (148, 15, 127, 234), (145, 235, 211, 49), (21, 108, 235, 145), (108, 52, 210, 235), (105, 236, 104, 20), (49, 211, 236, 105), (211, 77, 209, 236), (206, 237, 208, 76), (51, 147, 237, 206), (147, 21, 145, 237), (130, 238, 207, 34), (18, 107, 238, 130), (107, 51, 206, 238), (90, 239, 92, 8), (34, 207, 239, 90), (207, 76, 205, 239), (202, 240, 204, 75), (38, 94, 240, 202), (94, 10, 146, 240), (142, 241, 203, 46), (5, 134, 241, 142), (134, 38, 202, 241), (102, 242, 107, 18), (46, 203, 242, 102), (203, 75, 201, 242), (198, 243, 200, 74), (26, 82, 243, 198), (82, 1, 139, 243), (146, 244, 199, 50), (10, 122, 244, 146), (122, 26, 198, 244), (106, 245, 108, 21), (50, 199, 245, 106), (199, 74, 197, 245), (194, 246, 196, 73), (55, 151, 246, 194), (151, 22, 149, 246), (93, 247, 195, 37), (9, 111, 247, 93), (111, 55, 194, 247), (133, 248, 91, 4), (37, 195, 248, 133), (195, 73, 193, 248), (190, 249, 192, 72), (42, 98, 249, 190), (98, 14, 150, 249), (81, 250, 191, 25), (0, 138, 250, 81), (138, 42, 190, 250), (121, 251, 111, 9), (25, 191, 251, 121), (191, 72, 189, 251), (186, 252, 188, 71), (30, 86, 252, 186), (86, 5, 142, 252), (150, 253, 187, 54), (14, 126, 253, 150), (126, 30, 186, 253), (110, 254, 112, 22), (54, 187, 254, 110), (187, 71, 185, 254), (182, 255, 184, 70), (59, 155, 255, 182), (155, 23, 153, 255), (97, 256, 183, 41), (13, 115, 256, 97), (115, 59, 182, 256), (137, 257, 84, 2), (41, 183, 257, 137), (183, 70, 181, 257), (178, 258, 180, 69), (35, 131, 258, 178), (131, 19, 154, 258), (85, 259, 179, 29), (4, 91, 259, 85), (91, 35, 178, 259), (125, 260, 115, 13), (29, 179, 260, 125), (179, 69, 177, 260), (174, 261, 176, 68), (47, 143, 261, 174), (143, 8, 141, 261), (154, 262, 175, 58), (19, 103, 262, 154), (103, 47, 174, 262), (114, 263, 116, 23), (58, 175, 263, 114), (175, 68, 173, 263), (170, 264, 172, 67), (63, 159, 264, 170), (159, 24, 157, 264), (129, 265, 171, 33), (17, 119, 265, 129), (119, 63, 170, 265), (89, 266, 88, 7), (33, 171, 266, 89), (171, 67, 169, 266), (166, 267, 168, 66), (36, 132, 267, 166), (132, 20, 158, 267), (141, 268, 167, 45), (8, 92, 268, 141), (92, 36, 166, 268), (101, 269, 119, 17), (45, 167, 269, 101), (167, 66, 165, 269), (162, 270, 164, 65), (48, 144, 270, 162), (144, 6, 135, 270), (158, 271, 163, 62), (20, 104, 271, 158), (104, 48, 162, 271), (118, 272, 120, 24), (62, 163, 272, 118), (163, 65, 161, 272), (161, 273, 160, 64), (65, 164, 273, 161), (164, 39, 95, 273), (165, 274, 159, 63), (66, 168, 274, 165), (168, 62, 118, 274), (169, 275, 128, 32), (67, 172, 275, 169), (172, 61, 117, 275), (173, 276, 156, 60), (68, 176, 276, 173), (176, 45, 101, 276), (177, 277, 155, 59), (69, 180, 277, 177), (180, 58, 114, 277), (181, 278, 124, 28), (70, 184, 278, 181), (184, 57, 113, 278), (185, 279, 152, 56), (71, 188, 279, 185), (188, 46, 102, 279), (189, 280, 151, 55), (72, 192, 280, 189), (192, 54, 110, 280), (193, 281, 131, 35), (73, 196, 281, 193), (196, 53, 109, 281), (197, 282, 148, 52), (74, 200, 282, 197), (200, 43, 99, 282), (201, 283, 147, 51), (75, 204, 283, 201), (204, 50, 106, 283), (205, 284, 132, 36), (76, 208, 284, 205), (208, 49, 105, 284), (209, 285, 144, 48), (77, 212, 285, 209), (212, 31, 87, 285), (213, 286, 143, 47), (78, 216, 286, 213), (216, 34, 90, 286), (217, 287, 136, 40), (79, 220, 287, 217), (220, 33, 89, 287), (221, 288, 140, 44), (80, 224, 288, 221), (224, 27, 83, 288)])
me_plane.polygons.foreach_set('use_smooth', [True] * 256)
_uv = me_plane.uv_layers.new(name='UVMap')
_uv.uv.foreach_set('vector', [0.06259, 0.06259, 9.998e-05, 0.06259, 9.998e-05, 9.998e-05, 0.06259, 9.998e-05, 0.5625, 0.06259, 0.5, 0.06259, 0.5, 9.998e-05, 0.5625, 9.998e-05, 0.5625, 0.5625, 0.5, 0.5625, 0.5, 0.5, 0.5625, 0.5, 0.06259, 0.5625, 9.998e-05, 0.5625, 9.998e-05, 0.5, 0.06259, 0.5, 0.3125, 0.5625, 0.25, 0.5625, 0.25, 0.5, 0.3125, 0.5, 0.3125, 0.8124, 0.25, 0.8124, 0.25, 0.7499, 0.3125, 0.7499, 0.06259, 0.8124, 9.998e-05, 0.8124, 9.998e-05, 0.7499, 0.06259, 0.7499, 0.8124, 0.5625, 0.7499, 0.5625, 0.7499, 0.5, 0.8124, 0.5, 0.8124, 0.8124, 0.7499, 0.8124, 0.7499, 0.7499, 0.8124, 0.7499, 0.5625, 0.8124, 0.5, 0.8124, 0.5, 0.7499, 0.5625, 0.7499, 0.8124, 0.06259, 0.7499, 0.06259, 0.7499, 9.998e-05, 0.8124, 9.998e-05, 0.8124, 0.3125, 0.7499, 0.3125, 0.7499, 0.25, 0.8124, 0.25, 0.5625, 0.3125, 0.5, 0.3125, 0.5, 0.25, 0.5625, 0.25, 0.3125, 0.06259, 0.25, 0.06259, 0.25, 9.998e-05, 0.3125, 9.998e-05, 0.3125, 0.3125, 0.25, 0.3125, 0.25, 0.25, 0.3125, 0.25, 0.06259, 0.3125, 9.998e-05, 0.3125, 9.998e-05, 0.25, 0.06259, 0.25, 0.1876, 0.3125, 0.1251, 0.3125, 0.1251, 0.25, 0.1876, 0.25, 0.1876, 0.4375, 0.1251, 0.4375, 0.1251, 0.375, 0.1876, 0.375, 0.06259, 0.4375, 9.998e-05, 0.4375, 9.998e-05, 0.375, 0.06259, 0.375, 0.4375, 0.3125, 0.375, 0.3125, 0.375, 0.25, 0.4375, 0.25, 0.4375, 0.4375, 0.375, 0.4375, 0.375, 0.375, 0.4375, 0.375, 0.3125, 0.4375, 0.25, 0.4375, 0.25, 0.375, 0.3125, 0.375, 0.4375, 0.06259, 0.375, 0.06259, 0.375, 9.998e-05, 0.4375, 9.998e-05, 0.4375, 0.1876, 0.375, 0.1876, 0.375, 0.1251, 0.4375, 0.1251, 0.3125, 0.1876, 0.25, 0.1876, 0.25, 0.1251, 0.3125, 0.1251, 0.6875, 0.3125, 0.625, 0.3125, 0.625, 0.25, 0.6875, 0.25, 0.6875, 0.4375, 0.625, 0.4375, 0.625, 0.375, 0.6875, 0.375, 0.5625, 0.4375, 0.5, 0.4375, 0.5, 0.375, 0.5625, 0.375, 0.9374, 0.3125, 0.8749, 0.3125, 0.8749, 0.25, 0.9374, 0.25, 0.9374, 0.4375, 0.8749, 0.4375, 0.8749, 0.375, 0.9374, 0.375, 0.8124, 0.4375, 0.7499, 0.4375, 0.7499, 0.375, 0.8124, 0.375, 0.9374, 0.06259, 0.8749, 0.06259, 0.8749, 9.998e-05, 0.9374, 9.998e-05, 0.9374, 0.1876, 0.8749, 0.1876, 0.8749, 0.1251, 0.9374, 0.1251, 0.8124, 0.1876, 0.7499, 0.1876, 0.7499, 0.1251, 0.8124, 0.1251, 0.6875, 0.8124, 0.625, 0.8124, 0.625, 0.7499, 0.6875, 0.7499, 0.6875, 0.9374, 0.625, 0.9374, 0.625, 0.8749, 0.6875, 0.8749, 0.5625, 0.9374, 0.5, 0.9374, 0.5, 0.8749, 0.5625, 0.8749, 0.9374, 0.8124, 0.8749, 0.8124, 0.8749, 0.7499, 0.9374, 0.7499, 0.9374, 0.9374, 0.8749, 0.9374, 0.8749, 0.8749, 0.9374, 0.8749, 0.8124, 0.9374, 0.7499, 0.9374, 0.7499, 0.8749, 0.8124, 0.8749, 0.9374, 0.5625, 0.8749, 0.5625, 0.8749, 0.5, 0.9374, 0.5, 0.9374, 0.6875, 0.8749, 0.6875, 0.8749, 0.625, 0.9374, 0.625, 0.8124, 0.6875, 0.7499, 0.6875, 0.7499, 0.625, 0.8124, 0.625, 0.1876, 0.8124, 0.1251, 0.8124, 0.1251, 0.7499, 0.1876, 0.7499, 0.1876, 0.9374, 0.1251, 0.9374, 0.1251, 0.8749, 0.1876, 0.8749, 0.06259, 0.9374, 9.998e-05, 0.9374, 9.998e-05, 0.8749, 0.06259, 0.8749, 0.4375, 0.8124, 0.375, 0.8124, 0.375, 0.7499, 0.4375, 0.7499, 0.4375, 0.9374, 0.375, 0.9374, 0.375, 0.8749, 0.4375, 0.8749, 0.3125, 0.9374, 0.25, 0.9374, 0.25, 0.8749, 0.3125, 0.8749, 0.4375, 0.5625, 0.375, 0.5625, 0.375, 0.5, 0.4375, 0.5, 0.4375, 0.6875, 0.375, 0.6875, 0.375, 0.625, 0.4375, 0.625, 0.3125, 0.6875, 0.25, 0.6875, 0.25, 0.625, 0.3125, 0.625, 0.1876, 0.5625, 0.1251, 0.5625, 0.1251, 0.5, 0.1876, 0.5, 0.1876, 0.6875, 0.1251, 0.6875, 0.1251, 0.625, 0.1876, 0.625, 0.06259, 0.6875, 9.998e-05, 0.6875, 9.998e-05, 0.625, 0.06259, 0.625, 0.6875, 0.5625, 0.625, 0.5625, 0.625, 0.5, 0.6875, 0.5, 0.6875, 0.6875, 0.625, 0.6875, 0.625, 0.625, 0.6875, 0.625, 0.5625, 0.6875, 0.5, 0.6875, 0.5, 0.625, 0.5625, 0.625, 0.6875, 0.06259, 0.625, 0.06259, 0.625, 9.998e-05, 0.6875, 9.998e-05, 0.6875, 0.1876, 0.625, 0.1876, 0.625, 0.1251, 0.6875, 0.1251, 0.5625, 0.1876, 0.5, 0.1876, 0.5, 0.1251, 0.5625, 0.1251, 0.1876, 0.06259, 0.1251, 0.06259, 0.1251, 9.998e-05, 0.1876, 9.998e-05, 0.1876, 0.1876, 0.1251, 0.1876, 0.1251, 0.1251, 0.1876, 0.1251, 0.06259, 0.1876, 9.998e-05, 0.1876, 9.998e-05, 0.1251, 0.06259, 0.1251, 0.1251, 0.1876, 0.06259, 0.1876, 0.06259, 0.1251, 0.1251, 0.1251, 0.1251, 0.25, 0.06259, 0.25, 0.06259, 0.1876, 0.1251, 0.1876, 0.06259, 0.25, 9.998e-05, 0.25, 9.998e-05, 0.1876, 0.06259, 0.1876, 0.25, 0.1876, 0.1876, 0.1876, 0.1876, 0.1251, 0.25, 0.1251, 0.25, 0.25, 0.1876, 0.25, 0.1876, 0.1876, 0.25, 0.1876, 0.1876, 0.25, 0.1251, 0.25, 0.1251, 0.1876, 0.1876, 0.1876, 0.25, 0.06259, 0.1876, 0.06259, 0.1876, 9.998e-05, 0.25, 9.998e-05, 0.25, 0.1251, 0.1876, 0.1251, 0.1876, 0.06259, 0.25, 0.06259, 0.1876, 0.1251, 0.1251, 0.1251, 0.1251, 0.06259, 0.1876, 0.06259, 0.625, 0.1876, 0.5625, 0.1876, 0.5625, 0.1251, 0.625, 0.1251, 0.625, 0.25, 0.5625, 0.25, 0.5625, 0.1876, 0.625, 0.1876, 0.5625, 0.25, 0.5, 0.25, 0.5, 0.1876, 0.5625, 0.1876, 0.7499, 0.1876, 0.6875, 0.1876, 0.6875, 0.1251, 0.7499, 0.1251, 0.7499, 0.25, 0.6875, 0.25, 0.6875, 0.1876, 0.7499, 0.1876, 0.6875, 0.25, 0.625, 0.25, 0.625, 0.1876, 0.6875, 0.1876, 0.7499, 0.06259, 0.6875, 0.06259, 0.6875, 9.998e-05, 0.7499, 9.998e-05, 0.7499, 0.1251, 0.6875, 0.1251, 0.6875, 0.06259, 0.7499, 0.06259, 0.6875, 0.1251, 0.625, 0.1251, 0.625, 0.06259, 0.6875, 0.06259, 0.625, 0.6875, 0.5625, 0.6875, 0.5625, 0.625, 0.625, 0.625, 0.625, 0.7499, 0.5625, 0.7499, 0.5625, 0.6875, 0.625, 0.6875, 0.5625, 0.7499, 0.5, 0.7499, 0.5, 0.6875, 0.5625, 0.6875, 0.7499, 0.6875, 0.6875, 0.6875, 0.6875, 0.625, 0.7499, 0.625, 0.7499, 0.7499, 0.6875, 0.7499, 0.6875, 0.6875, 0.7499, 0.6875, 0.6875, 0.7499, 0.625, 0.7499, 0.625, 0.6875, 0.6875, 0.6875, 0.7499, 0.5625, 0.6875, 0.5625, 0.6875, 0.5, 0.7499, 0.5, 0.7499, 0.625, 0.6875, 0.625, 0.6875, 0.5625, 0.7499, 0.5625, 0.6875, 0.625, 0.625, 0.625, 0.625, 0.5625, 0.6875, 0.5625, 0.1251, 0.6875, 0.06259, 0.6875, 0.06259, 0.625, 0.1251, 0.625, 0.1251, 0.7499, 0.06259, 0.7499, 0.06259, 0.6875, 0.1251, 0.6875, 0.06259, 0.7499, 9.998e-05, 0.7499, 9.998e-05, 0.6875, 0.06259, 0.6875, 0.25, 0.6875, 0.1876, 0.6875, 0.1876, 0.625, 0.25, 0.625, 0.25, 0.7499, 0.1876, 0.7499, 0.1876, 0.6875, 0.25, 0.6875, 0.1876, 0.7499, 0.1251, 0.7499, 0.1251, 0.6875, 0.1876, 0.6875, 0.25, 0.5625, 0.1876, 0.5625, 0.1876, 0.5, 0.25, 0.5, 0.25, 0.625, 0.1876, 0.625, 0.1876, 0.5625, 0.25, 0.5625, 0.1876, 0.625, 0.1251, 0.625, 0.1251, 0.5625, 0.1876, 0.5625, 0.375, 0.6875, 0.3125, 0.6875, 0.3125, 0.625, 0.375, 0.625, 0.375, 0.7499, 0.3125, 0.7499, 0.3125, 0.6875, 0.375, 0.6875, 0.3125, 0.7499, 0.25, 0.7499, 0.25, 0.6875, 0.3125, 0.6875, 0.5, 0.6875, 0.4375, 0.6875, 0.4375, 0.625, 0.5, 0.625, 0.5, 0.7499, 0.4375, 0.7499, 0.4375, 0.6875, 0.5, 0.6875, 0.4375, 0.7499, 0.375, 0.7499, 0.375, 0.6875, 0.4375, 0.6875, 0.5, 0.5625, 0.4375, 0.5625, 0.4375, 0.5, 0.5, 0.5, 0.5, 0.625, 0.4375, 0.625, 0.4375, 0.5625, 0.5, 0.5625, 0.4375, 0.625, 0.375, 0.625, 0.375, 0.5625, 0.4375, 0.5625, 0.375, 0.9374, 0.3125, 0.9374, 0.3125, 0.8749, 0.375, 0.8749, 0.375, 0.9999, 0.3125, 0.9999, 0.3125, 0.9374, 0.375, 0.9374, 0.3125, 0.9999, 0.25, 0.9999, 0.25, 0.9374, 0.3125, 0.9374, 0.5, 0.9374, 0.4375, 0.9374, 0.4375, 0.8749, 0.5, 0.8749, 0.5, 0.9999, 0.4375, 0.9999, 0.4375, 0.9374, 0.5, 0.9374, 0.4375, 0.9999, 0.375, 0.9999, 0.375, 0.9374, 0.4375, 0.9374, 0.5, 0.8124, 0.4375, 0.8124, 0.4375, 0.7499, 0.5, 0.7499, 0.5, 0.8749, 0.4375, 0.8749, 0.4375, 0.8124, 0.5, 0.8124, 0.4375, 0.8749, 0.375, 0.8749, 0.375, 0.8124, 0.4375, 0.8124, 0.1251, 0.9374, 0.06259, 0.9374, 0.06259, 0.8749, 0.1251, 0.8749, 0.1251, 0.9999, 0.06259, 0.9999, 0.06259, 0.9374, 0.1251, 0.9374, 0.06259, 0.9999, 9.998e-05, 0.9999, 9.998e-05, 0.9374, 0.06259, 0.9374, 0.25, 0.9374, 0.1876, 0.9374, 0.1876, 0.8749, 0.25, 0.8749, 0.25, 0.9999, 0.1876, 0.9999, 0.1876, 0.9374, 0.25, 0.9374, 0.1876, 0.9999, 0.1251, 0.9999, 0.1251, 0.9374, 0.1876, 0.9374, 0.25, 0.8124, 0.1876, 0.8124, 0.1876, 0.7499, 0.25, 0.7499, 0.25, 0.8749, 0.1876, 0.8749, 0.1876, 0.8124, 0.25, 0.8124, 0.1876, 0.8749, 0.1251, 0.8749, 0.1251, 0.8124, 0.1876, 0.8124, 0.8749, 0.6875, 0.8124, 0.6875, 0.8124, 0.625, 0.8749, 0.625, 0.8749, 0.7499, 0.8124, 0.7499, 0.8124, 0.6875, 0.8749, 0.6875, 0.8124, 0.7499, 0.7499, 0.7499, 0.7499, 0.6875, 0.8124, 0.6875, 0.9999, 0.6875, 0.9374, 0.6875, 0.9374, 0.625, 0.9999, 0.625, 0.9999, 0.7499, 0.9374, 0.7499, 0.9374, 0.6875, 0.9999, 0.6875, 0.9374, 0.7499, 0.8749, 0.7499, 0.8749, 0.6875, 0.9374, 0.6875, 0.9999, 0.5625, 0.9374, 0.5625, 0.9374, 0.5, 0.9999, 0.5, 0.9999, 0.625, 0.9374, 0.625, 0.9374, 0.5625, 0.9999, 0.5625, 0.9374, 0.625, 0.8749, 0.625, 0.8749, 0.5625, 0.9374, 0.5625, 0.8749, 0.9374, 0.8124, 0.9374, 0.8124, 0.8749, 0.8749, 0.8749, 0.8749, 0.9999, 0.8124, 0.9999, 0.8124, 0.9374, 0.8749, 0.9374, 0.8124, 0.9999, 0.7499, 0.9999, 0.7499, 0.9374, 0.8124, 0.9374, 0.9999, 0.9374, 0.9374, 0.9374, 0.9374, 0.8749, 0.9999, 0.8749, 0.9999, 0.9999, 0.9374, 0.9999, 0.9374, 0.9374, 0.9999, 0.9374, 0.9374, 0.9999, 0.8749, 0.9999, 0.8749, 0.9374, 0.9374, 0.9374, 0.9999, 0.8124, 0.9374, 0.8124, 0.9374, 0.7499, 0.9999, 0.7499, 0.9999, 0.8749, 0.9374, 0.8749, 0.9374, 0.8124, 0.9999, 0.8124, 0.9374, 0.8749, 0.8749, 0.8749, 0.8749, 0.8124, 0.9374, 0.8124, 0.625, 0.9374, 0.5625, 0.9374, 0.5625, 0.8749, 0.625, 0.8749, 0.625, 0.9999, 0.5625, 0.9999, 0.5625, 0.9374, 0.625, 0.9374, 0.5625, 0.9999, 0.5, 0.9999, 0.5, 0.9374, 0.5625, 0.9374, 0.7499, 0.9374, 0.6875, 0.9374, 0.6875, 0.8749, 0.7499, 0.8749, 0.7499, 0.9999, 0.6875, 0.9999, 0.6875, 0.9374, 0.7499, 0.9374, 0.6875, 0.9999, 0.625, 0.9999, 0.625, 0.9374, 0.6875, 0.9374, 0.7499, 0.8124, 0.6875, 0.8124, 0.6875, 0.7499, 0.7499, 0.7499, 0.7499, 0.8749, 0.6875, 0.8749, 0.6875, 0.8124, 0.7499, 0.8124, 0.6875, 0.8749, 0.625, 0.8749, 0.625, 0.8124, 0.6875, 0.8124, 0.8749, 0.1876, 0.8124, 0.1876, 0.8124, 0.1251, 0.8749, 0.1251, 0.8749, 0.25, 0.8124, 0.25, 0.8124, 0.1876, 0.8749, 0.1876, 0.8124, 0.25, 0.7499, 0.25, 0.7499, 0.1876, 0.8124, 0.1876, 0.9999, 0.1876, 0.9374, 0.1876, 0.9374, 0.1251, 0.9999, 0.1251, 0.9999, 0.25, 0.9374, 0.25, 0.9374, 0.1876, 0.9999, 0.1876, 0.9374, 0.25, 0.8749, 0.25, 0.8749, 0.1876, 0.9374, 0.1876, 0.9999, 0.06259, 0.9374, 0.06259, 0.9374, 9.998e-05, 0.9999, 9.998e-05, 0.9999, 0.1251, 0.9374, 0.1251, 0.9374, 0.06259, 0.9999, 0.06259, 0.9374, 0.1251, 0.8749, 0.1251, 0.8749, 0.06259, 0.9374, 0.06259, 0.8749, 0.4375, 0.8124, 0.4375, 0.8124, 0.375, 0.8749, 0.375, 0.8749, 0.5, 0.8124, 0.5, 0.8124, 0.4375, 0.8749, 0.4375, 0.8124, 0.5, 0.7499, 0.5, 0.7499, 0.4375, 0.8124, 0.4375, 0.9999, 0.4375, 0.9374, 0.4375, 0.9374, 0.375, 0.9999, 0.375, 0.9999, 0.5, 0.9374, 0.5, 0.9374, 0.4375, 0.9999, 0.4375, 0.9374, 0.5, 0.8749, 0.5, 0.8749, 0.4375, 0.9374, 0.4375, 0.9999, 0.3125, 0.9374, 0.3125, 0.9374, 0.25, 0.9999, 0.25, 0.9999, 0.375, 0.9374, 0.375, 0.9374, 0.3125, 0.9999, 0.3125, 0.9374, 0.375, 0.8749, 0.375, 0.8749, 0.3125, 0.9374, 0.3125, 0.625, 0.4375, 0.5625, 0.4375, 0.5625, 0.375, 0.625, 0.375, 0.625, 0.5, 0.5625, 0.5, 0.5625, 0.4375, 0.625, 0.4375, 0.5625, 0.5, 0.5, 0.5, 0.5, 0.4375, 0.5625, 0.4375, 0.7499, 0.4375, 0.6875, 0.4375, 0.6875, 0.375, 0.7499, 0.375, 0.7499, 0.5, 0.6875, 0.5, 0.6875, 0.4375, 0.7499, 0.4375, 0.6875, 0.5, 0.625, 0.5, 0.625, 0.4375, 0.6875, 0.4375, 0.7499, 0.3125, 0.6875, 0.3125, 0.6875, 0.25, 0.7499, 0.25, 0.7499, 0.375, 0.6875, 0.375, 0.6875, 0.3125, 0.7499, 0.3125, 0.6875, 0.375, 0.625, 0.375, 0.625, 0.3125, 0.6875, 0.3125, 0.375, 0.1876, 0.3125, 0.1876, 0.3125, 0.1251, 0.375, 0.1251, 0.375, 0.25, 0.3125, 0.25, 0.3125, 0.1876, 0.375, 0.1876, 0.3125, 0.25, 0.25, 0.25, 0.25, 0.1876, 0.3125, 0.1876, 0.5, 0.1876, 0.4375, 0.1876, 0.4375, 0.1251, 0.5, 0.1251, 0.5, 0.25, 0.4375, 0.25, 0.4375, 0.1876, 0.5, 0.1876, 0.4375, 0.25, 0.375, 0.25, 0.375, 0.1876, 0.4375, 0.1876, 0.5, 0.06259, 0.4375, 0.06259, 0.4375, 9.998e-05, 0.5, 9.998e-05, 0.5, 0.1251, 0.4375, 0.1251, 0.4375, 0.06259, 0.5, 0.06259, 0.4375, 0.1251, 0.375, 0.1251, 0.375, 0.06259, 0.4375, 0.06259, 0.375, 0.4375, 0.3125, 0.4375, 0.3125, 0.375, 0.375, 0.375, 0.375, 0.5, 0.3125, 0.5, 0.3125, 0.4375, 0.375, 0.4375, 0.3125, 0.5, 0.25, 0.5, 0.25, 0.4375, 0.3125, 0.4375, 0.5, 0.4375, 0.4375, 0.4375, 0.4375, 0.375, 0.5, 0.375, 0.5, 0.5, 0.4375, 0.5, 0.4375, 0.4375, 0.5, 0.4375, 0.4375, 0.5, 0.375, 0.5, 0.375, 0.4375, 0.4375, 0.4375, 0.5, 0.3125, 0.4375, 0.3125, 0.4375, 0.25, 0.5, 0.25, 0.5, 0.375, 0.4375, 0.375, 0.4375, 0.3125, 0.5, 0.3125, 0.4375, 0.375, 0.375, 0.375, 0.375, 0.3125, 0.4375, 0.3125, 0.1251, 0.4375, 0.06259, 0.4375, 0.06259, 0.375, 0.1251, 0.375, 0.1251, 0.5, 0.06259, 0.5, 0.06259, 0.4375, 0.1251, 0.4375, 0.06259, 0.5, 9.998e-05, 0.5, 9.998e-05, 0.4375, 0.06259, 0.4375, 0.25, 0.4375, 0.1876, 0.4375, 0.1876, 0.375, 0.25, 0.375, 0.25, 0.5, 0.1876, 0.5, 0.1876, 0.4375, 0.25, 0.4375, 0.1876, 0.5, 0.1251, 0.5, 0.1251, 0.4375, 0.1876, 0.4375, 0.25, 0.3125, 0.1876, 0.3125, 0.1876, 0.25, 0.25, 0.25, 0.25, 0.375, 0.1876, 0.375, 0.1876, 0.3125, 0.25, 0.3125, 0.1876, 0.375, 0.1251, 0.375, 0.1251, 0.3125, 0.1876, 0.3125, 0.1251, 0.3125, 0.06259, 0.3125, 0.06259, 0.25, 0.1251, 0.25, 0.1251, 0.375, 0.06259, 0.375, 0.06259, 0.3125, 0.1251, 0.3125, 0.06259, 0.375, 9.998e-05, 0.375, 9.998e-05, 0.3125, 0.06259, 0.3125, 0.375, 0.3125, 0.3125, 0.3125, 0.3125, 0.25, 0.375, 0.25, 0.375, 0.375, 0.3125, 0.375, 0.3125, 0.3125, 0.375, 0.3125, 0.3125, 0.375, 0.25, 0.375, 0.25, 0.3125, 0.3125, 0.3125, 0.375, 0.06259, 0.3125, 0.06259, 0.3125, 9.998e-05, 0.375, 9.998e-05, 0.375, 0.1251, 0.3125, 0.1251, 0.3125, 0.06259, 0.375, 0.06259, 0.3125, 0.1251, 0.25, 0.1251, 0.25, 0.06259, 0.3125, 0.06259, 0.625, 0.3125, 0.5625, 0.3125, 0.5625, 0.25, 0.625, 0.25, 0.625, 0.375, 0.5625, 0.375, 0.5625, 0.3125, 0.625, 0.3125, 0.5625, 0.375, 0.5, 0.375, 0.5, 0.3125, 0.5625, 0.3125, 0.8749, 0.3125, 0.8124, 0.3125, 0.8124, 0.25, 0.8749, 0.25, 0.8749, 0.375, 0.8124, 0.375, 0.8124, 0.3125, 0.8749, 0.3125, 0.8124, 0.375, 0.7499, 0.375, 0.7499, 0.3125, 0.8124, 0.3125, 0.8749, 0.06259, 0.8124, 0.06259, 0.8124, 9.998e-05, 0.8749, 9.998e-05, 0.8749, 0.1251, 0.8124, 0.1251, 0.8124, 0.06259, 0.8749, 0.06259, 0.8124, 0.1251, 0.7499, 0.1251, 0.7499, 0.06259, 0.8124, 0.06259, 0.625, 0.8124, 0.5625, 0.8124, 0.5625, 0.7499, 0.625, 0.7499, 0.625, 0.8749, 0.5625, 0.8749, 0.5625, 0.8124, 0.625, 0.8124, 0.5625, 0.8749, 0.5, 0.8749, 0.5, 0.8124, 0.5625, 0.8124, 0.8749, 0.8124, 0.8124, 0.8124, 0.8124, 0.7499, 0.8749, 0.7499, 0.8749, 0.8749, 0.8124, 0.8749, 0.8124, 0.8124, 0.8749, 0.8124, 0.8124, 0.8749, 0.7499, 0.8749, 0.7499, 0.8124, 0.8124, 0.8124, 0.8749, 0.5625, 0.8124, 0.5625, 0.8124, 0.5, 0.8749, 0.5, 0.8749, 0.625, 0.8124, 0.625, 0.8124, 0.5625, 0.8749, 0.5625, 0.8124, 0.625, 0.7499, 0.625, 0.7499, 0.5625, 0.8124, 0.5625, 0.1251, 0.8124, 0.06259, 0.8124, 0.06259, 0.7499, 0.1251, 0.7499, 0.1251, 0.8749, 0.06259, 0.8749, 0.06259, 0.8124, 0.1251, 0.8124, 0.06259, 0.8749, 9.998e-05, 0.8749, 9.998e-05, 0.8124, 0.06259, 0.8124, 0.375, 0.8124, 0.3125, 0.8124, 0.3125, 0.7499, 0.375, 0.7499, 0.375, 0.8749, 0.3125, 0.8749, 0.3125, 0.8124, 0.375, 0.8124, 0.3125, 0.8749, 0.25, 0.8749, 0.25, 0.8124, 0.3125, 0.8124, 0.375, 0.5625, 0.3125, 0.5625, 0.3125, 0.5, 0.375, 0.5, 0.375, 0.625, 0.3125, 0.625, 0.3125, 0.5625, 0.375, 0.5625, 0.3125, 0.625, 0.25, 0.625, 0.25, 0.5625, 0.3125, 0.5625, 0.1251, 0.5625, 0.06259, 0.5625, 0.06259, 0.5, 0.1251, 0.5, 0.1251, 0.625, 0.06259, 0.625, 0.06259, 0.5625, 0.1251, 0.5625, 0.06259, 0.625, 9.998e-05, 0.625, 9.998e-05, 0.5625, 0.06259, 0.5625, 0.625, 0.5625, 0.5625, 0.5625, 0.5625, 0.5, 0.625, 0.5, 0.625, 0.625, 0.5625, 0.625, 0.5625, 0.5625, 0.625, 0.5625, 0.5625, 0.625, 0.5, 0.625, 0.5, 0.5625, 0.5625, 0.5625, 0.625, 0.06259, 0.5625, 0.06259, 0.5625, 9.998e-05, 0.625, 9.998e-05, 0.625, 0.1251, 0.5625, 0.1251, 0.5625, 0.06259, 0.625, 0.06259, 0.5625, 0.1251, 0.5, 0.1251, 0.5, 0.06259, 0.5625, 0.06259, 0.1251, 0.06259, 0.06259, 0.06259, 0.06259, 9.998e-05, 0.1251, 9.998e-05, 0.1251, 0.1251, 0.06259, 0.1251, 0.06259, 0.06259, 0.1251, 0.06259, 0.06259, 0.1251, 9.998e-05, 0.1251, 9.998e-05, 0.06259, 0.06259, 0.06259])
me_plane.materials.append(mat_floor)
me_plane.use_remesh_preserve_volume = False
me_plane.use_remesh_preserve_attributes = False
me_plane.use_mirror_vertex_groups = False
me_plane.update()
me_cube_004 = bpy.data.meshes.new('Cube.004')
me_cube_004.from_pydata([(1.0, 1.0, -1.0), (1.0, -1.0, -1.0), (-1.0, -1.0, -1.0), (-1.0, 1.0, -1.0), (1.0, 1.0, 1.0), (1.0, -1.0, 1.0), (-1.0, -1.0, 1.0), (-1.0, 1.0, 1.0)], [], [(0, 1, 2, 3), (4, 7, 6, 5), (0, 4, 5, 1), (1, 5, 6, 2), (2, 6, 7, 3), (4, 0, 3, 7)])
me_cube_004.materials.append(mat_bluemat)
me_cube_004.use_remesh_preserve_volume = False
me_cube_004.use_remesh_preserve_attributes = False
me_cube_004.use_mirror_vertex_groups = False
me_cube_004.update()
me_cube_003 = bpy.data.meshes.new('Cube.003')
me_cube_003.from_pydata([(1.0, 1.0, -1.0), (1.0, -1.0, -1.0), (-1.0, -1.0, -1.0), (-1.0, 1.0, -1.0), (1.0, 1.0, 1.0), (1.0, -1.0, 1.0), (-1.0, -1.0, 1.0), (-1.0, 1.0, 1.0)], [], [(0, 1, 2, 3), (4, 7, 6, 5), (0, 4, 5, 1), (1, 5, 6, 2), (2, 6, 7, 3), (4, 0, 3, 7)])
me_cube_003.materials.append(mat_material)
me_cube_003.use_remesh_preserve_volume = False
me_cube_003.use_remesh_preserve_attributes = False
me_cube_003.use_mirror_vertex_groups = False
me_cube_003.update()
me_cube_001 = bpy.data.meshes.new('Cube.001')
me_cube_001.from_pydata([(1.0, 1.0, -1.0), (1.0, -1.0, -1.0), (-1.0, -1.0, -1.0), (-1.0, 1.0, -1.0), (1.0, 1.0, 1.0), (1.0, -1.0, 1.0), (-1.0, -1.0, 1.0), (-1.0, 1.0, 1.0)], [], [(0, 1, 2, 3), (4, 7, 6, 5), (0, 4, 5, 1), (1, 5, 6, 2), (2, 6, 7, 3), (4, 0, 3, 7)])
me_cube_001.materials.append(mat_material)
me_cube_001.use_remesh_preserve_volume = False
me_cube_001.use_remesh_preserve_attributes = False
me_cube_001.use_mirror_vertex_groups = False
me_cube_001.update()
me_cube = bpy.data.meshes.new('Cube')
me_cube.from_pydata([(1.0, 1.0, -1.0), (1.0, -1.0, -1.0), (-1.0, -1.0, -1.0), (-1.0, 1.0, -1.0), (1.0, 1.0, 1.0), (1.0, -1.0, 1.0), (-1.0, -1.0, 1.0), (-1.0, 1.0, 1.0)], [], [(0, 1, 2, 3), (4, 7, 6, 5), (0, 4, 5, 1), (1, 5, 6, 2), (2, 6, 7, 3), (4, 0, 3, 7)])
me_cube.materials.append(mat_material)
me_cube.use_remesh_preserve_volume = False
me_cube.use_remesh_preserve_attributes = False
me_cube.use_mirror_vertex_groups = False
me_cube.update()

# ---- curves / text
cu_beziercurve = bpy.data.curves.new('BezierCurve', 'CURVE')
cu_beziercurve.dimensions = '3D'
_sp = cu_beziercurve.splines.new('BEZIER'); _sp.bezier_points.add(6)
_sp.bezier_points.foreach_set('co', [0.3333, 0.0, 0.0, 13.33, 0.0, 0.0, 20.0, 8.0, 2.0, 14.24, 19.97, 1.884, -12.39, 23.38, 3.873, -14.27, 6.436, 1.79, -1.256, 0.08106, 0.2048])
_sp.bezier_points.foreach_set('handle_left', [-0.6667, 0.0, 0.0, 10.0, -2.0, 0.0, 19.81, 4.0, 1.0, 18.0, 18.04, 2.886, -5.087, 31.08, 3.81, -17.91, 12.28, 1.375, -6.796, 0.3727, 0.8409])
_sp.bezier_points.foreach_set('handle_right', [0.8333, 0.0, 0.0, 14.19, 0.5145, 0.0, 20.05, 8.969, 2.242, 13.37, 20.41, 1.653, -17.17, 18.34, 3.915, -11.66, 2.259, 2.087, -0.264, 0.02883, 0.09089])
for _p, _l, _r in zip(_sp.bezier_points, ['ALIGNED', 'ALIGNED', 'ALIGNED', 'ALIGNED', 'ALIGNED', 'ALIGNED', 'ALIGNED'], ['ALIGNED', 'ALIGNED', 'ALIGNED', 'ALIGNED', 'ALIGNED', 'ALIGNED', 'ALIGNED']): _p.handle_left_type = _l; _p.handle_right_type = _r
_sp.order_u = 0
_sp.order_v = 0
cu_beziercurve.use_path = True
cu_beziercurve.use_path_clamp = True
cu_beziercurve.bevel_resolution = 0
cu_beziercurve.fill_mode = 'HALF'

# ---- objects
ob_road_static = bpy.data.objects.new('Road.Static', me_plane_002)
ob_road_beziercurve = bpy.data.objects.new('Road.BezierCurve', cu_beziercurve)
ob_road_array = bpy.data.objects.new('Road.Array', me_plane_001)
ob_humanscale = bpy.data.objects.new('HumanScale', me_cube_007)
ob_bin = bpy.data.objects.new('Bin', me_cube_006)
ob_ground_001 = bpy.data.objects.new('ground.001', me_plane)
ob_cube_002 = bpy.data.objects.new('Cube.002', me_cube_004)
ob_cube_003 = bpy.data.objects.new('Cube.003', me_cube_003)
ob_cube_001 = bpy.data.objects.new('Cube.001', me_cube_001)
ob_cube = bpy.data.objects.new('Cube', me_cube)

# ---- transforms, parenting, visibility, modifiers, constraints
ob_road_static.location = (0.0, -7.0, 2.0)
ob_road_static.lineart.crease_threshold = 0.0
ob_road_beziercurve.location = (0.0, 0.0, 0.0)
ob_road_beziercurve.lineart.crease_threshold = 0.0
ob_road_array.location = (0.0, 0.0, 0.0)
ob_road_array.lineart.crease_threshold = 0.0
_m = ob_road_array.modifiers.new('Array', 'ARRAY')
_m.fit_type = 'FIT_CURVE'
_m.curve = ob_road_beziercurve
_m.constant_offset_displace = (0.0, 0.0, 0.0)
_m.use_merge_vertices = True
_m = ob_road_array.modifiers.new('Curve', 'CURVE')
_m.object = ob_road_beziercurve
ob_humanscale.location = (0.0, -12.81, 0.0)
ob_humanscale.lineart.crease_threshold = 0.0
ob_bin.location = (0.0, 12.0, 0.0)
ob_bin.lineart.crease_threshold = 0.0
ob_ground_001.location = (0.0, 0.0, -1.0)
ob_ground_001.lineart.crease_threshold = 0.0
ob_cube_002.location = (13.0, -9.0, 1.0)
ob_cube_002.lock_rotations_4d = False
ob_cube_002.empty_display_type = 'ARROWS'
ob_cube_002.lineart.crease_threshold = 0.0
_m = ob_cube_002.modifiers.new('Array', 'ARRAY')
_m.count = 9
_m.constant_offset_displace = (0.0, 0.0, 0.0)
_m.relative_offset_displace = (2.1, 0.0, 0.0)
_m = ob_cube_002.modifiers.new('Array.001', 'ARRAY')
_m.count = 11
_m.constant_offset_displace = (0.0, 0.0, 0.0)
_m.relative_offset_displace = (0.0, 1.8, 0.0)
ob_cube_003.location = (-7.0, 7.0, 1.0)
ob_cube_003.lock_rotations_4d = False
ob_cube_003.empty_display_type = 'ARROWS'
ob_cube_003.lineart.crease_threshold = 0.0
ob_cube_001.location = (7.0, 7.0, 1.0)
ob_cube_001.lock_rotations_4d = False
ob_cube_001.empty_display_type = 'ARROWS'
ob_cube_001.lineart.crease_threshold = 0.0
ob_cube.location = (0.0, 7.0, 1.0)
ob_cube.lock_rotations_4d = False
ob_cube.empty_display_type = 'ARROWS'
ob_cube.lineart.crease_threshold = 0.0

# ---- collection membership
col_collection_1.objects.link(ob_road_static)
col_collection_6.objects.link(ob_road_beziercurve)
col_collection_6.objects.link(ob_road_array)
col_collection_11.objects.link(ob_humanscale)
col_collection_11.objects.link(ob_bin)
col_collection_11.objects.link(ob_ground_001)
col_collection_11.objects.link(ob_cube_002)
col_collection_11.objects.link(ob_cube_003)
col_collection_11.objects.link(ob_cube_001)
col_collection_11.objects.link(ob_cube)

# ---- scene / render settings (as saved in the file)
scene.frame_start = 1; scene.frame_end = 250; scene.frame_set(0)
scene.render.engine = 'BLENDER_EEVEE_NEXT'
scene.render.image_settings.file_format = 'JPEG'
scene.render.image_settings.color_mode = 'RGB'
scene.render.image_settings.quality = 50
scene.render.resolution_percentage = 50
scene.render.dither_intensity = 0.0
scene.cycles.feature_set = 'EXPERIMENTAL'
scene.cycles.use_denoising = False
scene.cycles.samples = 128
scene.cycles.sampling_pattern = 'TABULATED_SOBOL'
scene.cycles.light_sampling_threshold = 0.0
scene.cycles.use_adaptive_sampling = False
scene.cycles.use_light_tree = False
scene.cycles.blur_glossy = 0.0
scene.cycles.sample_clamp_indirect = 0.0
scene.view_settings.view_transform = 'Standard'
bpy.context.view_layer.update()

# ---- added for rendering (the .blend has no active camera and no usable light): camera, sun
cam_auto = bpy.data.cameras.new('AutoCamera')
cam_auto.lens = 50.0
cam_auto.sensor_width = 36.0
cam_auto.clip_end = 1661.41
ob_auto_camera = bpy.data.objects.new('AutoCamera', cam_auto)
scene.collection.objects.link(ob_auto_camera)
ob_auto_camera.location = (102.67, -113.601, 74.2948)
ob_auto_camera.rotation_euler = (1.09748, -7.21219e-08, 0.694738)
scene.camera = ob_auto_camera
light_auto_sun = bpy.data.lights.new('AutoSun', 'SUN')
light_auto_sun.energy = 3.0
light_auto_sun.angle = 0.0523599
ob_auto_sun = bpy.data.objects.new('AutoSun', light_auto_sun)
scene.collection.objects.link(ob_auto_sun)
ob_auto_sun.rotation_euler = (0.872665, 0.174533, 0.523599)
bpy.context.view_layer.update()
